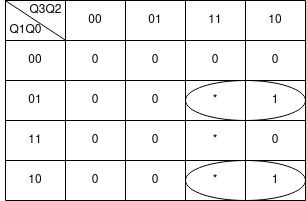

The diagram above was exported from draw.io. Its source (the exported page's mxGraphModel, read from the mxfile embedded in the PNG):
<mxGraphModel dx="868" dy="484" grid="1" gridSize="10" guides="1" tooltips="1" connect="1" arrows="1" fold="1" page="1" pageScale="1" pageWidth="827" pageHeight="1169" math="0" shadow="0">
  <root>
    <mxCell id="0" />
    <mxCell id="1" parent="0" />
    <mxCell id="VpzBe1MpziRyCnA56lvc-14" value="" style="shape=table;html=1;whiteSpace=wrap;startSize=0;container=1;collapsible=0;childLayout=tableLayout;" parent="1" vertex="1">
      <mxGeometry x="320" y="220" width="300" height="200" as="geometry" />
    </mxCell>
    <mxCell id="VpzBe1MpziRyCnA56lvc-15" value="" style="shape=tableRow;horizontal=0;startSize=0;swimlaneHead=0;swimlaneBody=0;top=0;left=0;bottom=0;right=0;collapsible=0;dropTarget=0;fillColor=none;points=[[0,0.5],[1,0.5]];portConstraint=eastwest;" parent="VpzBe1MpziRyCnA56lvc-14" vertex="1">
      <mxGeometry width="300" height="40" as="geometry" />
    </mxCell>
    <mxCell id="VpzBe1MpziRyCnA56lvc-16" value="&lt;div&gt;&lt;br&gt;&lt;/div&gt;&lt;div&gt;&lt;br&gt;&lt;/div&gt;&lt;div&gt;&lt;br&gt;&lt;/div&gt;&lt;div&gt;&lt;br&gt;&lt;/div&gt;&lt;div&gt;&lt;br&gt;&lt;/div&gt;&lt;div&gt;&lt;br&gt;&lt;/div&gt;" style="shape=partialRectangle;html=1;whiteSpace=wrap;connectable=0;fillColor=none;top=0;left=0;bottom=0;right=0;overflow=hidden;" parent="VpzBe1MpziRyCnA56lvc-15" vertex="1">
      <mxGeometry width="60" height="40" as="geometry">
        <mxRectangle width="60" height="40" as="alternateBounds" />
      </mxGeometry>
    </mxCell>
    <mxCell id="VpzBe1MpziRyCnA56lvc-17" value="&lt;div&gt;00&lt;/div&gt;" style="shape=partialRectangle;html=1;whiteSpace=wrap;connectable=0;fillColor=none;top=0;left=0;bottom=0;right=0;overflow=hidden;" parent="VpzBe1MpziRyCnA56lvc-15" vertex="1">
      <mxGeometry x="60" width="60" height="40" as="geometry">
        <mxRectangle width="60" height="40" as="alternateBounds" />
      </mxGeometry>
    </mxCell>
    <mxCell id="VpzBe1MpziRyCnA56lvc-27" value="01" style="shape=partialRectangle;html=1;whiteSpace=wrap;connectable=0;fillColor=none;top=0;left=0;bottom=0;right=0;overflow=hidden;" parent="VpzBe1MpziRyCnA56lvc-15" vertex="1">
      <mxGeometry x="120" width="60" height="40" as="geometry">
        <mxRectangle width="60" height="40" as="alternateBounds" />
      </mxGeometry>
    </mxCell>
    <mxCell id="VpzBe1MpziRyCnA56lvc-30" value="11" style="shape=partialRectangle;html=1;whiteSpace=wrap;connectable=0;fillColor=none;top=0;left=0;bottom=0;right=0;overflow=hidden;" parent="VpzBe1MpziRyCnA56lvc-15" vertex="1">
      <mxGeometry x="180" width="60" height="40" as="geometry">
        <mxRectangle width="60" height="40" as="alternateBounds" />
      </mxGeometry>
    </mxCell>
    <mxCell id="VpzBe1MpziRyCnA56lvc-18" value="10" style="shape=partialRectangle;html=1;whiteSpace=wrap;connectable=0;fillColor=none;top=0;left=0;bottom=0;right=0;overflow=hidden;" parent="VpzBe1MpziRyCnA56lvc-15" vertex="1">
      <mxGeometry x="240" width="60" height="40" as="geometry">
        <mxRectangle width="60" height="40" as="alternateBounds" />
      </mxGeometry>
    </mxCell>
    <mxCell id="VpzBe1MpziRyCnA56lvc-19" value="" style="shape=tableRow;horizontal=0;startSize=0;swimlaneHead=0;swimlaneBody=0;top=0;left=0;bottom=0;right=0;collapsible=0;dropTarget=0;fillColor=none;points=[[0,0.5],[1,0.5]];portConstraint=eastwest;" parent="VpzBe1MpziRyCnA56lvc-14" vertex="1">
      <mxGeometry y="40" width="300" height="40" as="geometry" />
    </mxCell>
    <mxCell id="VpzBe1MpziRyCnA56lvc-20" value="00" style="shape=partialRectangle;html=1;whiteSpace=wrap;connectable=0;fillColor=none;top=0;left=0;bottom=0;right=0;overflow=hidden;" parent="VpzBe1MpziRyCnA56lvc-19" vertex="1">
      <mxGeometry width="60" height="40" as="geometry">
        <mxRectangle width="60" height="40" as="alternateBounds" />
      </mxGeometry>
    </mxCell>
    <mxCell id="VpzBe1MpziRyCnA56lvc-21" value="0" style="shape=partialRectangle;html=1;whiteSpace=wrap;connectable=0;fillColor=none;top=0;left=0;bottom=0;right=0;overflow=hidden;" parent="VpzBe1MpziRyCnA56lvc-19" vertex="1">
      <mxGeometry x="60" width="60" height="40" as="geometry">
        <mxRectangle width="60" height="40" as="alternateBounds" />
      </mxGeometry>
    </mxCell>
    <mxCell id="VpzBe1MpziRyCnA56lvc-28" value="0" style="shape=partialRectangle;html=1;whiteSpace=wrap;connectable=0;fillColor=none;top=0;left=0;bottom=0;right=0;overflow=hidden;" parent="VpzBe1MpziRyCnA56lvc-19" vertex="1">
      <mxGeometry x="120" width="60" height="40" as="geometry">
        <mxRectangle width="60" height="40" as="alternateBounds" />
      </mxGeometry>
    </mxCell>
    <mxCell id="VpzBe1MpziRyCnA56lvc-31" value="0" style="shape=partialRectangle;html=1;whiteSpace=wrap;connectable=0;fillColor=none;top=0;left=0;bottom=0;right=0;overflow=hidden;" parent="VpzBe1MpziRyCnA56lvc-19" vertex="1">
      <mxGeometry x="180" width="60" height="40" as="geometry">
        <mxRectangle width="60" height="40" as="alternateBounds" />
      </mxGeometry>
    </mxCell>
    <mxCell id="VpzBe1MpziRyCnA56lvc-22" value="0" style="shape=partialRectangle;html=1;whiteSpace=wrap;connectable=0;fillColor=none;top=0;left=0;bottom=0;right=0;overflow=hidden;" parent="VpzBe1MpziRyCnA56lvc-19" vertex="1">
      <mxGeometry x="240" width="60" height="40" as="geometry">
        <mxRectangle width="60" height="40" as="alternateBounds" />
      </mxGeometry>
    </mxCell>
    <mxCell id="VpzBe1MpziRyCnA56lvc-23" value="" style="shape=tableRow;horizontal=0;startSize=0;swimlaneHead=0;swimlaneBody=0;top=0;left=0;bottom=0;right=0;collapsible=0;dropTarget=0;fillColor=none;points=[[0,0.5],[1,0.5]];portConstraint=eastwest;" parent="VpzBe1MpziRyCnA56lvc-14" vertex="1">
      <mxGeometry y="80" width="300" height="40" as="geometry" />
    </mxCell>
    <mxCell id="VpzBe1MpziRyCnA56lvc-24" value="01" style="shape=partialRectangle;html=1;whiteSpace=wrap;connectable=0;fillColor=none;top=0;left=0;bottom=0;right=0;overflow=hidden;" parent="VpzBe1MpziRyCnA56lvc-23" vertex="1">
      <mxGeometry width="60" height="40" as="geometry">
        <mxRectangle width="60" height="40" as="alternateBounds" />
      </mxGeometry>
    </mxCell>
    <mxCell id="VpzBe1MpziRyCnA56lvc-25" value="0" style="shape=partialRectangle;html=1;whiteSpace=wrap;connectable=0;fillColor=none;top=0;left=0;bottom=0;right=0;overflow=hidden;" parent="VpzBe1MpziRyCnA56lvc-23" vertex="1">
      <mxGeometry x="60" width="60" height="40" as="geometry">
        <mxRectangle width="60" height="40" as="alternateBounds" />
      </mxGeometry>
    </mxCell>
    <mxCell id="VpzBe1MpziRyCnA56lvc-29" value="0" style="shape=partialRectangle;html=1;whiteSpace=wrap;connectable=0;fillColor=none;top=0;left=0;bottom=0;right=0;overflow=hidden;pointerEvents=1;" parent="VpzBe1MpziRyCnA56lvc-23" vertex="1">
      <mxGeometry x="120" width="60" height="40" as="geometry">
        <mxRectangle width="60" height="40" as="alternateBounds" />
      </mxGeometry>
    </mxCell>
    <mxCell id="VpzBe1MpziRyCnA56lvc-32" value="*" style="shape=partialRectangle;html=1;whiteSpace=wrap;connectable=0;fillColor=none;top=0;left=0;bottom=0;right=0;overflow=hidden;pointerEvents=1;" parent="VpzBe1MpziRyCnA56lvc-23" vertex="1">
      <mxGeometry x="180" width="60" height="40" as="geometry">
        <mxRectangle width="60" height="40" as="alternateBounds" />
      </mxGeometry>
    </mxCell>
    <mxCell id="VpzBe1MpziRyCnA56lvc-26" value="1" style="shape=partialRectangle;html=1;whiteSpace=wrap;connectable=0;fillColor=none;top=0;left=0;bottom=0;right=0;overflow=hidden;pointerEvents=1;" parent="VpzBe1MpziRyCnA56lvc-23" vertex="1">
      <mxGeometry x="240" width="60" height="40" as="geometry">
        <mxRectangle width="60" height="40" as="alternateBounds" />
      </mxGeometry>
    </mxCell>
    <mxCell id="VpzBe1MpziRyCnA56lvc-36" style="shape=tableRow;horizontal=0;startSize=0;swimlaneHead=0;swimlaneBody=0;top=0;left=0;bottom=0;right=0;collapsible=0;dropTarget=0;fillColor=none;points=[[0,0.5],[1,0.5]];portConstraint=eastwest;" parent="VpzBe1MpziRyCnA56lvc-14" vertex="1">
      <mxGeometry y="120" width="300" height="40" as="geometry" />
    </mxCell>
    <mxCell id="VpzBe1MpziRyCnA56lvc-37" value="11" style="shape=partialRectangle;html=1;whiteSpace=wrap;connectable=0;fillColor=none;top=0;left=0;bottom=0;right=0;overflow=hidden;" parent="VpzBe1MpziRyCnA56lvc-36" vertex="1">
      <mxGeometry width="60" height="40" as="geometry">
        <mxRectangle width="60" height="40" as="alternateBounds" />
      </mxGeometry>
    </mxCell>
    <mxCell id="VpzBe1MpziRyCnA56lvc-38" value="0" style="shape=partialRectangle;html=1;whiteSpace=wrap;connectable=0;fillColor=none;top=0;left=0;bottom=0;right=0;overflow=hidden;" parent="VpzBe1MpziRyCnA56lvc-36" vertex="1">
      <mxGeometry x="60" width="60" height="40" as="geometry">
        <mxRectangle width="60" height="40" as="alternateBounds" />
      </mxGeometry>
    </mxCell>
    <mxCell id="VpzBe1MpziRyCnA56lvc-39" value="0" style="shape=partialRectangle;html=1;whiteSpace=wrap;connectable=0;fillColor=none;top=0;left=0;bottom=0;right=0;overflow=hidden;pointerEvents=1;" parent="VpzBe1MpziRyCnA56lvc-36" vertex="1">
      <mxGeometry x="120" width="60" height="40" as="geometry">
        <mxRectangle width="60" height="40" as="alternateBounds" />
      </mxGeometry>
    </mxCell>
    <mxCell id="VpzBe1MpziRyCnA56lvc-40" value="*" style="shape=partialRectangle;html=1;whiteSpace=wrap;connectable=0;fillColor=none;top=0;left=0;bottom=0;right=0;overflow=hidden;pointerEvents=1;" parent="VpzBe1MpziRyCnA56lvc-36" vertex="1">
      <mxGeometry x="180" width="60" height="40" as="geometry">
        <mxRectangle width="60" height="40" as="alternateBounds" />
      </mxGeometry>
    </mxCell>
    <mxCell id="VpzBe1MpziRyCnA56lvc-41" value="0" style="shape=partialRectangle;html=1;whiteSpace=wrap;connectable=0;fillColor=none;top=0;left=0;bottom=0;right=0;overflow=hidden;pointerEvents=1;" parent="VpzBe1MpziRyCnA56lvc-36" vertex="1">
      <mxGeometry x="240" width="60" height="40" as="geometry">
        <mxRectangle width="60" height="40" as="alternateBounds" />
      </mxGeometry>
    </mxCell>
    <mxCell id="VpzBe1MpziRyCnA56lvc-42" style="shape=tableRow;horizontal=0;startSize=0;swimlaneHead=0;swimlaneBody=0;top=0;left=0;bottom=0;right=0;collapsible=0;dropTarget=0;fillColor=none;points=[[0,0.5],[1,0.5]];portConstraint=eastwest;" parent="VpzBe1MpziRyCnA56lvc-14" vertex="1">
      <mxGeometry y="160" width="300" height="40" as="geometry" />
    </mxCell>
    <mxCell id="VpzBe1MpziRyCnA56lvc-43" value="10" style="shape=partialRectangle;html=1;whiteSpace=wrap;connectable=0;fillColor=none;top=0;left=0;bottom=0;right=0;overflow=hidden;" parent="VpzBe1MpziRyCnA56lvc-42" vertex="1">
      <mxGeometry width="60" height="40" as="geometry">
        <mxRectangle width="60" height="40" as="alternateBounds" />
      </mxGeometry>
    </mxCell>
    <mxCell id="VpzBe1MpziRyCnA56lvc-44" value="0" style="shape=partialRectangle;html=1;whiteSpace=wrap;connectable=0;fillColor=none;top=0;left=0;bottom=0;right=0;overflow=hidden;" parent="VpzBe1MpziRyCnA56lvc-42" vertex="1">
      <mxGeometry x="60" width="60" height="40" as="geometry">
        <mxRectangle width="60" height="40" as="alternateBounds" />
      </mxGeometry>
    </mxCell>
    <mxCell id="VpzBe1MpziRyCnA56lvc-45" value="0" style="shape=partialRectangle;html=1;whiteSpace=wrap;connectable=0;fillColor=none;top=0;left=0;bottom=0;right=0;overflow=hidden;pointerEvents=1;" parent="VpzBe1MpziRyCnA56lvc-42" vertex="1">
      <mxGeometry x="120" width="60" height="40" as="geometry">
        <mxRectangle width="60" height="40" as="alternateBounds" />
      </mxGeometry>
    </mxCell>
    <mxCell id="VpzBe1MpziRyCnA56lvc-46" value="*" style="shape=partialRectangle;html=1;whiteSpace=wrap;connectable=0;fillColor=none;top=0;left=0;bottom=0;right=0;overflow=hidden;pointerEvents=1;" parent="VpzBe1MpziRyCnA56lvc-42" vertex="1">
      <mxGeometry x="180" width="60" height="40" as="geometry">
        <mxRectangle width="60" height="40" as="alternateBounds" />
      </mxGeometry>
    </mxCell>
    <mxCell id="VpzBe1MpziRyCnA56lvc-47" value="1" style="shape=partialRectangle;html=1;whiteSpace=wrap;connectable=0;fillColor=none;top=0;left=0;bottom=0;right=0;overflow=hidden;pointerEvents=1;" parent="VpzBe1MpziRyCnA56lvc-42" vertex="1">
      <mxGeometry x="240" width="60" height="40" as="geometry">
        <mxRectangle width="60" height="40" as="alternateBounds" />
      </mxGeometry>
    </mxCell>
    <mxCell id="VpzBe1MpziRyCnA56lvc-48" value="" style="endArrow=none;html=1;rounded=0;exitX=0.001;exitY=0.01;exitDx=0;exitDy=0;exitPerimeter=0;entryX=0.199;entryY=0.988;entryDx=0;entryDy=0;entryPerimeter=0;" parent="VpzBe1MpziRyCnA56lvc-14" source="VpzBe1MpziRyCnA56lvc-15" target="VpzBe1MpziRyCnA56lvc-15" edge="1">
      <mxGeometry width="50" height="50" relative="1" as="geometry">
        <mxPoint x="70" y="90" as="sourcePoint" />
        <mxPoint x="120" y="40" as="targetPoint" />
      </mxGeometry>
    </mxCell>
    <mxCell id="VpzBe1MpziRyCnA56lvc-49" value="Q3Q2" style="text;html=1;align=center;verticalAlign=middle;resizable=0;points=[];autosize=1;strokeColor=none;fillColor=none;" parent="1" vertex="1">
      <mxGeometry x="335" y="220" width="50" height="20" as="geometry" />
    </mxCell>
    <mxCell id="VpzBe1MpziRyCnA56lvc-50" value="Q1Q0" style="text;html=1;align=center;verticalAlign=middle;resizable=0;points=[];autosize=1;strokeColor=none;fillColor=none;" parent="1" vertex="1">
      <mxGeometry x="315" y="240" width="50" height="20" as="geometry" />
    </mxCell>
    <mxCell id="GaQzabIEg_E_0HkRrLqM-1" value="" style="ellipse;whiteSpace=wrap;html=1;fillColor=none;" vertex="1" parent="1">
      <mxGeometry x="500" y="380" width="120" height="40" as="geometry" />
    </mxCell>
    <mxCell id="GaQzabIEg_E_0HkRrLqM-2" value="" style="ellipse;whiteSpace=wrap;html=1;fillColor=none;" vertex="1" parent="1">
      <mxGeometry x="500" y="300" width="120" height="40" as="geometry" />
    </mxCell>
  </root>
</mxGraphModel>